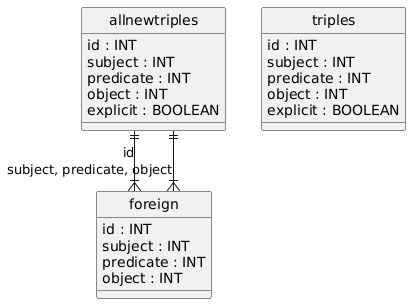

The diagram above was rendered by PlantUML. Its source (embedded in the PNG):
@startuml
hide circle
skinparam linetype ortho

entity "allnewtriples" as allnewtriples {
  id : INT
  subject : INT
  predicate : INT
  object : INT
  explicit : BOOLEAN
}

entity "foreign" as foreign {
  id : INT
  subject : INT
  predicate : INT
  object : INT
}

entity "triples" as triples {
  id : INT
  subject : INT
  predicate : INT
  object : INT
  explicit : BOOLEAN
}

allnewtriples ||--|{ foreign : "id"
allnewtriples ||--|{ foreign : "subject, predicate, object"
@enduml